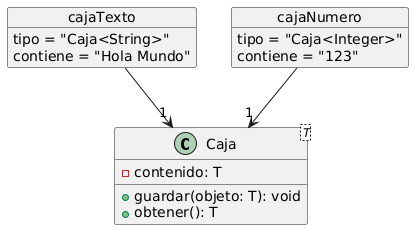

The diagram above was rendered by PlantUML. Its source (embedded in the PNG):
@startuml
' a)
class Caja<T> {
    - contenido: T
    + guardar(objeto: T): void
    + obtener(): T
}

' b)
object cajaTexto {
    tipo = "Caja<String>"
    contiene = "Hola Mundo"
}

object cajaNumero {
    tipo = "Caja<Integer>"
    contiene = "123"
}

' c)
cajaTexto --> "1" Caja
cajaNumero --> "1" Caja
@enduml